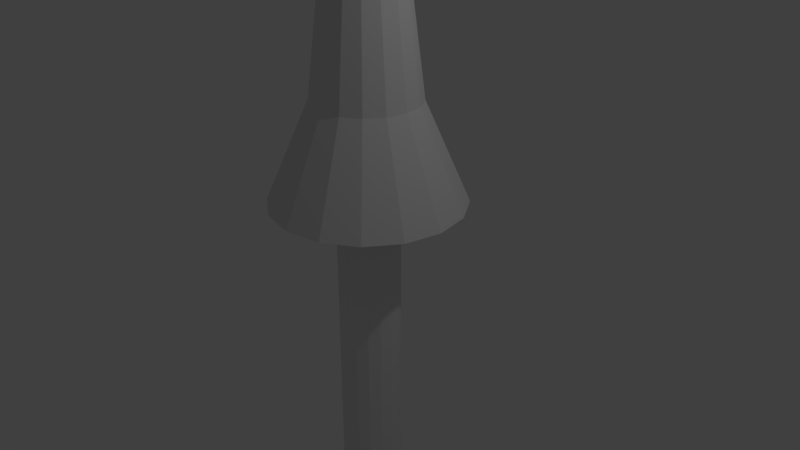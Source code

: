 # Source: Lance.blend  (saved by Blender 2.78.0; exported with 4.5.12 LTS)
import bpy
from mathutils import Matrix  # noqa: F401  (used for matrix-valued properties, if any)

bpy.ops.wm.read_factory_settings(use_empty=True)
scene = bpy.context.scene
scene.name = 'Scene'

# ---- collections
col_collection_1 = bpy.data.collections.new('Collection 1'); scene.collection.children.link(col_collection_1)

# ---- materials (node trees are filled in below, after node groups)
mat_material = bpy.data.materials.new('Material')
mat_material.alpha_threshold = 0.0
mat_material.use_transparent_shadow = False
mat_material.roughness = 0.5
mat_material.line_color = (0.0, 0.0, 0.0, 1.0)

# ---- material node trees

# ---- world
world_world = bpy.data.worlds.new('World'); scene.world = world_world
world_world.color = (0.05088, 0.05088, 0.05088)
world_world.use_sun_shadow = False
world_world.sun_shadow_jitter_overblur = 0.0
world_world.cycles.sampling_method = 'MANUAL'

# ---- cameras
cam_camera = bpy.data.cameras.new('Camera')
cam_camera.clip_end = 100.0
cam_camera.lens = 35.0
cam_camera.sensor_width = 32.0
cam_camera.sensor_height = 18.0
cam_camera.ortho_scale = 7.314
cam_camera.dof.focus_distance = 0.0
cam_camera.dof.aperture_fstop = 128.0

# ---- lights
light_lamp = bpy.data.lights.new('Lamp', 'POINT')
light_lamp.transmission_factor = 0.0
light_lamp.cutoff_distance = 30.0
light_lamp.energy = 100.0
light_lamp.shadow_buffer_clip_start = 1.001
light_lamp.shadow_soft_size = 0.1
light_lamp.shadow_maximum_resolution = 0.006
light_lamp.use_absolute_resolution = True

# ---- meshes
me_cube = bpy.data.meshes.new('Cube')
me_cube.from_pydata([(-0.2563, 0.6188, 1.163), (-0.4736, 0.4736, 1.163), (-0.6188, 0.2563, 1.163), (-0.6697, -7.101e-07, 1.163), (-0.6188, -0.2563, 1.163), (-0.4736, -0.4736, 1.163), (-0.2563, -0.6188, 1.163), (8.201e-07, -0.6697, 1.163), (0.2563, -0.6188, 1.163), (0.4736, -0.4736, 1.163), (0.6188, -0.2563, 1.163), (0.6697, -7.101e-07, 1.163), (0.6188, 0.2563, 1.163), (0.4736, 0.4736, 1.163), (8.201e-07, 0.6697, 1.163), (0.2563, 0.6188, 1.163), (8.27e-07, 0.4116, -3.287), (8.27e-07, 0.4116, 0.8295), (0.1575, 0.3803, -3.287), (0.1575, 0.3803, 0.8295), (0.2911, 0.2911, -3.287), (0.2911, 0.2911, 0.8295), (0.3803, 0.1575, -3.287), (0.3803, 0.1575, 0.8295), (0.4116, -6.892e-07, -3.287), (0.4116, -6.892e-07, 0.8295), (0.3803, -0.1575, -3.287), (0.3803, -0.1575, 0.8295), (0.2911, -0.2911, -3.287), (0.2911, -0.2911, 0.8295), (0.1575, -0.3803, -3.287), (0.1575, -0.3803, 0.8295), (8.27e-07, -0.4116, -3.287), (8.27e-07, -0.4116, 0.8295), (-0.1575, -0.3803, -3.287), (-0.1575, -0.3803, 0.8295), (-0.2911, -0.2911, -3.287), (-0.2911, -0.2911, 0.8295), (-0.3803, -0.1575, -3.287), (-0.3803, -0.1575, 0.8295), (-0.4116, -6.892e-07, -3.287), (-0.4116, -6.892e-07, 0.8295), (-0.3803, 0.1575, -3.287), (-0.3803, 0.1575, 0.8295), (-0.2911, 0.2911, -3.287), (-0.2911, 0.2911, 0.8295), (-0.1575, 0.3803, -3.287), (-0.1575, 0.3803, 0.8295), (7.633e-07, 1.268, 0.6938), (-0.4853, 1.172, 0.6938), (-0.8968, 0.8968, 0.6938), (-1.172, 0.4853, 0.6938), (-1.268, -7.319e-07, 0.6938), (-0.8968, -0.8968, 0.6938), (-0.4853, -1.172, 0.6938), (7.633e-07, -1.268, 0.6938), (0.4853, -1.172, 0.6938), (0.8968, -0.8968, 0.6938), (1.172, -0.4853, 0.6938), (1.268, -7.319e-07, 0.6938), (1.172, 0.4853, 0.6938), (0.8968, 0.8968, 0.6938), (0.4853, 1.172, 0.6938), (-1.172, -0.4853, 0.6938), (8.1e-07, 0.6963, 2.001), (-0.2665, 0.6433, 2.001), (-0.4924, 0.4924, 2.001), (-0.6433, 0.2665, 2.001), (-0.6963, -7.006e-07, 2.001), (-0.4924, -0.4924, 2.001), (-0.2665, -0.6433, 2.001), (8.1e-07, -0.6963, 2.001), (0.2665, -0.6433, 2.001), (0.4924, -0.4924, 2.001), (0.6433, -0.2665, 2.001), (0.6963, -7.006e-07, 2.001), (0.6433, 0.2665, 2.001), (0.4924, 0.4924, 2.001), (0.2665, 0.6433, 2.001), (-0.6433, -0.2665, 2.001), (9.725e-07, 0.5096, 3.508), (-0.195, 0.4708, 3.508), (-0.3603, 0.3603, 3.508), (-0.4708, 0.195, 3.508), (-0.5096, -6.863e-07, 3.508), (-0.3603, -0.3603, 3.508), (-0.195, -0.4708, 3.508), (9.725e-07, -0.5096, 3.508), (0.195, -0.4708, 3.508), (0.3603, -0.3603, 3.508), (0.4708, -0.195, 3.508), (0.5096, -6.863e-07, 3.508), (0.4708, 0.195, 3.508), (0.3603, 0.3603, 3.508), (0.195, 0.4708, 3.508), (-0.4708, -0.195, 3.508), (7.154e-07, 0.4157, 5.268), (-0.1591, 0.3841, 5.268), (-0.294, 0.294, 5.268), (-0.3841, 0.1591, 5.268), (-0.4157, -6.843e-07, 5.268), (-0.294, -0.294, 5.268), (-0.1591, -0.3841, 5.268), (7.154e-07, -0.4157, 5.268), (0.1591, -0.3841, 5.268), (0.294, -0.294, 5.268), (0.3841, -0.1591, 5.268), (0.4157, -6.843e-07, 5.268), (0.3841, 0.1591, 5.268), (0.294, 0.294, 5.268), (0.1591, 0.3841, 5.268), (-0.3841, -0.1591, 5.268), (7.339e-07, 0.2383, 23.46), (-0.09119, 0.2202, 23.46), (-0.1685, 0.1685, 23.46), (-0.2202, 0.09119, 23.46), (-0.2383, -6.786e-07, 23.46), (-0.1685, -0.1685, 23.46), (-0.09119, -0.2202, 23.46), (7.339e-07, -0.2383, 23.46), (0.09119, -0.2202, 23.46), (0.1685, -0.1685, 23.46), (0.2202, -0.09119, 23.46), (0.2383, -6.786e-07, 23.46), (0.2202, 0.09119, 23.46), (0.1685, 0.1685, 23.46), (0.09119, 0.2202, 23.46), (-0.2202, -0.09119, 23.46), (4.591e-06, -6.708e-07, 29.47), (4.594e-06, -6.708e-07, 29.47), (4.586e-06, -6.708e-07, 29.47), (4.586e-06, -6.708e-07, 29.47), (4.586e-06, -6.736e-07, 29.47), (4.586e-06, -6.708e-07, 29.47), (4.594e-06, -6.708e-07, 29.47), (4.591e-06, -6.708e-07, 29.47), (4.594e-06, -6.708e-07, 29.47), (4.586e-06, -6.708e-07, 29.47), (4.586e-06, -6.708e-07, 29.47), (4.586e-06, -6.736e-07, 29.47), (4.586e-06, -6.708e-07, 29.47), (4.586e-06, -6.708e-07, 29.47), (4.594e-06, -6.708e-07, 29.47), (4.586e-06, -6.708e-07, 29.47)], [], [(41, 39, 4, 3), (39, 37, 5, 4), (33, 31, 8, 7), (29, 27, 10, 9), (21, 19, 15, 13), (45, 43, 2, 1), (31, 29, 9, 8), (35, 33, 7, 6), (19, 17, 14, 15), (25, 23, 12, 11), (43, 41, 3, 2), (17, 47, 0, 14), (47, 45, 1, 0), (37, 35, 6, 5), (13, 15, 62, 61), (23, 21, 13, 12), (16, 17, 19, 18), (18, 19, 21, 20), (20, 21, 23, 22), (22, 23, 25, 24), (24, 25, 27, 26), (26, 27, 29, 28), (28, 29, 31, 30), (30, 31, 33, 32), (32, 33, 35, 34), (34, 35, 37, 36), (36, 37, 39, 38), (38, 39, 41, 40), (40, 41, 43, 42), (42, 43, 45, 44), (27, 25, 11, 10), (44, 45, 47, 46), (46, 47, 17, 16), (16, 18, 20, 22, 24, 26, 28, 30, 32, 34, 36, 38, 40, 42, 44, 46), (56, 57, 73, 72), (6, 7, 55, 54), (15, 14, 48, 62), (7, 8, 56, 55), (4, 5, 53, 63), (8, 9, 57, 56), (14, 0, 49, 48), (3, 4, 63, 52), (9, 10, 58, 57), (0, 1, 50, 49), (10, 11, 59, 58), (2, 3, 52, 51), (11, 12, 60, 59), (1, 2, 51, 50), (12, 13, 61, 60), (5, 6, 54, 53), (77, 78, 94, 93), (48, 49, 65, 64), (52, 63, 79, 68), (57, 58, 74, 73), (49, 50, 66, 65), (58, 59, 75, 74), (51, 52, 68, 67), (59, 60, 76, 75), (50, 51, 67, 66), (60, 61, 77, 76), (53, 54, 70, 69), (61, 62, 78, 77), (54, 55, 71, 70), (62, 48, 64, 78), (55, 56, 72, 71), (63, 53, 69, 79), (91, 92, 108, 107), (70, 71, 87, 86), (78, 64, 80, 94), (71, 72, 88, 87), (79, 69, 85, 95), (72, 73, 89, 88), (64, 65, 81, 80), (68, 79, 95, 84), (73, 74, 90, 89), (65, 66, 82, 81), (74, 75, 91, 90), (67, 68, 84, 83), (75, 76, 92, 91), (66, 67, 83, 82), (76, 77, 93, 92), (69, 70, 86, 85), (96, 97, 113, 112), (82, 83, 99, 98), (92, 93, 109, 108), (85, 86, 102, 101), (93, 94, 110, 109), (86, 87, 103, 102), (94, 80, 96, 110), (87, 88, 104, 103), (95, 85, 101, 111), (88, 89, 105, 104), (80, 81, 97, 96), (84, 95, 111, 100), (89, 90, 106, 105), (81, 82, 98, 97), (90, 91, 107, 106), (83, 84, 100, 99), (118, 119, 135, 134), (100, 111, 127, 116), (105, 106, 122, 121), (97, 98, 114, 113), (106, 107, 123, 122), (99, 100, 116, 115), (107, 108, 124, 123), (98, 99, 115, 114), (108, 109, 125, 124), (101, 102, 118, 117), (109, 110, 126, 125), (102, 103, 119, 118), (110, 96, 112, 126), (103, 104, 120, 119), (111, 101, 117, 127), (104, 105, 121, 120), (142, 128, 129, 130, 131, 132, 143, 133, 134, 135, 136, 137, 138, 139, 140, 141), (126, 112, 128, 142), (119, 120, 136, 135), (127, 117, 133, 143), (120, 121, 137, 136), (112, 113, 129, 128), (116, 127, 143, 132), (121, 122, 138, 137), (113, 114, 130, 129), (122, 123, 139, 138), (115, 116, 132, 131), (123, 124, 140, 139), (114, 115, 131, 130), (124, 125, 141, 140), (117, 118, 134, 133), (125, 126, 142, 141)])
me_cube.materials.append(mat_material)
me_cube.use_remesh_preserve_volume = False
me_cube.use_remesh_preserve_attributes = False
me_cube.use_mirror_vertex_groups = False
me_cube.update()

# ---- objects
ob_cube = bpy.data.objects.new('Cube', me_cube)
ob_lamp = bpy.data.objects.new('Lamp', light_lamp)
ob_camera = bpy.data.objects.new('Camera', cam_camera)

# ---- transforms, parenting, visibility, modifiers, constraints
ob_cube.location = (0.0, 0.0, 0.07078)
ob_cube.scale = (0.9998, 1.0, 1.0)
ob_cube.lock_rotations_4d = False
ob_cube.empty_display_type = 'ARROWS'
ob_cube.lineart.crease_threshold = 0.0
ob_lamp.location = (4.076, 1.005, 5.904)
ob_lamp.rotation_euler = (0.6503, 0.05522, 1.866)
ob_lamp.lock_rotations_4d = False
ob_lamp.empty_display_type = 'ARROWS'
ob_lamp.color = (0.0, 0.0, 0.0, 0.0)
ob_lamp.lineart.crease_threshold = 0.0
ob_camera.location = (7.481, -6.508, 5.344)
ob_camera.rotation_euler = (1.109, 0.0, 0.8149)
ob_camera.lock_rotations_4d = False
ob_camera.empty_display_type = 'ARROWS'
ob_camera.color = (0.0, 0.0, 0.0, 0.0)
ob_camera.display_type = 'WIRE'
ob_camera.lineart.crease_threshold = 0.0

# ---- collection membership
col_collection_1.objects.link(ob_cube)
col_collection_1.objects.link(ob_lamp)
col_collection_1.objects.link(ob_camera)

# ---- scene / render settings (as saved in the file)
scene.camera = ob_camera
scene.frame_start = 1; scene.frame_end = 250; scene.frame_set(1)
scene.render.engine = 'BLENDER_EEVEE_NEXT'
scene.render.resolution_percentage = 50
scene.render.dither_intensity = 0.0
scene.cycles.use_denoising = False
scene.cycles.samples = 128
scene.cycles.sampling_pattern = 'TABULATED_SOBOL'
scene.cycles.light_sampling_threshold = 0.0
scene.cycles.use_adaptive_sampling = False
scene.cycles.use_light_tree = False
scene.cycles.blur_glossy = 0.0
scene.cycles.sample_clamp_indirect = 0.0
scene.view_settings.view_transform = 'Standard'
bpy.context.view_layer.update()
